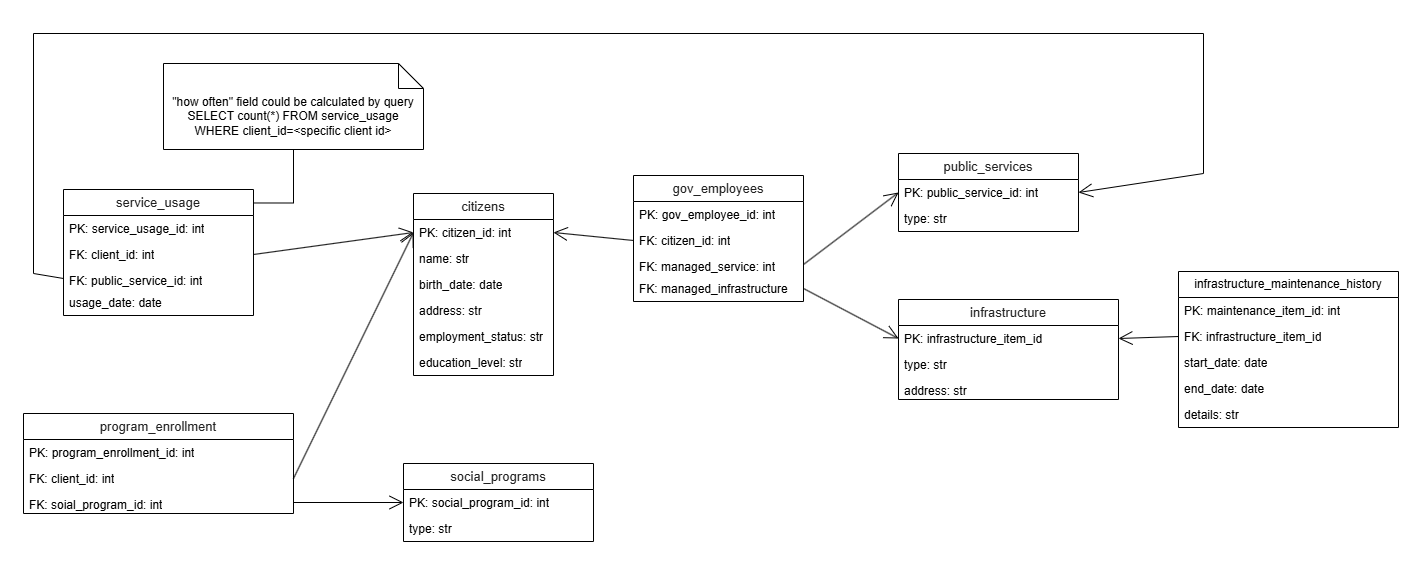

The diagram above was exported from draw.io. Its source (the exported page's mxGraphModel, read from the mxfile embedded in the PNG):
<mxGraphModel dx="1639" dy="853" grid="1" gridSize="10" guides="1" tooltips="1" connect="1" arrows="1" fold="1" page="1" pageScale="1" pageWidth="1920" pageHeight="1200" math="0" shadow="0">
  <root>
    <mxCell id="0" />
    <mxCell id="1" parent="0" />
    <mxCell id="Lbb8fPRhPP0rwl0-cmBW-6" value="&lt;span style=&quot;color: rgb(33, 33, 33); font-family: FixelDisplay, sans-serif; font-size: 13px; text-align: left; white-space-collapse: preserve; background-color: rgb(255, 255, 255);&quot;&gt;citizens&lt;/span&gt;" style="swimlane;fontStyle=0;childLayout=stackLayout;horizontal=1;startSize=26;fillColor=none;horizontalStack=0;resizeParent=1;resizeParentMax=0;resizeLast=0;collapsible=1;marginBottom=0;whiteSpace=wrap;html=1;" parent="1" vertex="1">
      <mxGeometry x="460" y="560" width="140" height="182" as="geometry" />
    </mxCell>
    <mxCell id="Lbb8fPRhPP0rwl0-cmBW-12" value="PK: citizen_id: int" style="text;strokeColor=none;fillColor=none;align=left;verticalAlign=top;spacingLeft=4;spacingRight=4;overflow=hidden;rotatable=0;points=[[0,0.5],[1,0.5]];portConstraint=eastwest;whiteSpace=wrap;html=1;" parent="Lbb8fPRhPP0rwl0-cmBW-6" vertex="1">
      <mxGeometry y="26" width="140" height="26" as="geometry" />
    </mxCell>
    <mxCell id="Lbb8fPRhPP0rwl0-cmBW-7" value="name: str" style="text;strokeColor=none;fillColor=none;align=left;verticalAlign=top;spacingLeft=4;spacingRight=4;overflow=hidden;rotatable=0;points=[[0,0.5],[1,0.5]];portConstraint=eastwest;whiteSpace=wrap;html=1;" parent="Lbb8fPRhPP0rwl0-cmBW-6" vertex="1">
      <mxGeometry y="52" width="140" height="26" as="geometry" />
    </mxCell>
    <mxCell id="Lbb8fPRhPP0rwl0-cmBW-8" value="birth_date: date" style="text;strokeColor=none;fillColor=none;align=left;verticalAlign=top;spacingLeft=4;spacingRight=4;overflow=hidden;rotatable=0;points=[[0,0.5],[1,0.5]];portConstraint=eastwest;whiteSpace=wrap;html=1;" parent="Lbb8fPRhPP0rwl0-cmBW-6" vertex="1">
      <mxGeometry y="78" width="140" height="26" as="geometry" />
    </mxCell>
    <mxCell id="Lbb8fPRhPP0rwl0-cmBW-9" value="address: str" style="text;strokeColor=none;fillColor=none;align=left;verticalAlign=top;spacingLeft=4;spacingRight=4;overflow=hidden;rotatable=0;points=[[0,0.5],[1,0.5]];portConstraint=eastwest;whiteSpace=wrap;html=1;" parent="Lbb8fPRhPP0rwl0-cmBW-6" vertex="1">
      <mxGeometry y="104" width="140" height="26" as="geometry" />
    </mxCell>
    <mxCell id="Lbb8fPRhPP0rwl0-cmBW-10" value="employment_status: str" style="text;strokeColor=none;fillColor=none;align=left;verticalAlign=top;spacingLeft=4;spacingRight=4;overflow=hidden;rotatable=0;points=[[0,0.5],[1,0.5]];portConstraint=eastwest;whiteSpace=wrap;html=1;" parent="Lbb8fPRhPP0rwl0-cmBW-6" vertex="1">
      <mxGeometry y="130" width="140" height="26" as="geometry" />
    </mxCell>
    <mxCell id="Lbb8fPRhPP0rwl0-cmBW-11" value="education_level: str" style="text;strokeColor=none;fillColor=none;align=left;verticalAlign=top;spacingLeft=4;spacingRight=4;overflow=hidden;rotatable=0;points=[[0,0.5],[1,0.5]];portConstraint=eastwest;whiteSpace=wrap;html=1;" parent="Lbb8fPRhPP0rwl0-cmBW-6" vertex="1">
      <mxGeometry y="156" width="140" height="26" as="geometry" />
    </mxCell>
    <mxCell id="Lbb8fPRhPP0rwl0-cmBW-13" value="&lt;span style=&quot;color: rgb(33, 33, 33); font-family: FixelDisplay, sans-serif; font-size: 13px; text-align: left; white-space-collapse: preserve; background-color: rgb(255, 255, 255);&quot;&gt;public_services&lt;/span&gt;" style="swimlane;fontStyle=0;childLayout=stackLayout;horizontal=1;startSize=26;fillColor=none;horizontalStack=0;resizeParent=1;resizeParentMax=0;resizeLast=0;collapsible=1;marginBottom=0;whiteSpace=wrap;html=1;" parent="1" vertex="1">
      <mxGeometry x="945" y="520" width="180" height="78" as="geometry" />
    </mxCell>
    <mxCell id="Lbb8fPRhPP0rwl0-cmBW-14" value="PK: public_service_id: int" style="text;strokeColor=none;fillColor=none;align=left;verticalAlign=top;spacingLeft=4;spacingRight=4;overflow=hidden;rotatable=0;points=[[0,0.5],[1,0.5]];portConstraint=eastwest;whiteSpace=wrap;html=1;" parent="Lbb8fPRhPP0rwl0-cmBW-13" vertex="1">
      <mxGeometry y="26" width="180" height="26" as="geometry" />
    </mxCell>
    <mxCell id="Lbb8fPRhPP0rwl0-cmBW-15" value="type: str" style="text;strokeColor=none;fillColor=none;align=left;verticalAlign=top;spacingLeft=4;spacingRight=4;overflow=hidden;rotatable=0;points=[[0,0.5],[1,0.5]];portConstraint=eastwest;whiteSpace=wrap;html=1;" parent="Lbb8fPRhPP0rwl0-cmBW-13" vertex="1">
      <mxGeometry y="52" width="180" height="26" as="geometry" />
    </mxCell>
    <mxCell id="Lbb8fPRhPP0rwl0-cmBW-25" value="&lt;span style=&quot;color: rgb(33, 33, 33); font-family: FixelDisplay, sans-serif; font-size: 13px; text-align: left; white-space-collapse: preserve; background-color: rgb(255, 255, 255);&quot;&gt;service_usage&lt;/span&gt;" style="swimlane;fontStyle=0;childLayout=stackLayout;horizontal=1;startSize=26;fillColor=none;horizontalStack=0;resizeParent=1;resizeParentMax=0;resizeLast=0;collapsible=1;marginBottom=0;whiteSpace=wrap;html=1;" parent="1" vertex="1">
      <mxGeometry x="110" y="556" width="190" height="126" as="geometry" />
    </mxCell>
    <mxCell id="Lbb8fPRhPP0rwl0-cmBW-26" value="PK: service_usage_id: int" style="text;strokeColor=none;fillColor=none;align=left;verticalAlign=top;spacingLeft=4;spacingRight=4;overflow=hidden;rotatable=0;points=[[0,0.5],[1,0.5]];portConstraint=eastwest;whiteSpace=wrap;html=1;" parent="Lbb8fPRhPP0rwl0-cmBW-25" vertex="1">
      <mxGeometry y="26" width="190" height="26" as="geometry" />
    </mxCell>
    <mxCell id="Lbb8fPRhPP0rwl0-cmBW-27" value="FK: client_id: int" style="text;strokeColor=none;fillColor=none;align=left;verticalAlign=top;spacingLeft=4;spacingRight=4;overflow=hidden;rotatable=0;points=[[0,0.5],[1,0.5]];portConstraint=eastwest;whiteSpace=wrap;html=1;" parent="Lbb8fPRhPP0rwl0-cmBW-25" vertex="1">
      <mxGeometry y="52" width="190" height="26" as="geometry" />
    </mxCell>
    <mxCell id="Lbb8fPRhPP0rwl0-cmBW-28" value="FK: public_service_id: int" style="text;strokeColor=none;fillColor=none;align=left;verticalAlign=top;spacingLeft=4;spacingRight=4;overflow=hidden;rotatable=0;points=[[0,0.5],[1,0.5]];portConstraint=eastwest;whiteSpace=wrap;html=1;" parent="Lbb8fPRhPP0rwl0-cmBW-25" vertex="1">
      <mxGeometry y="78" width="190" height="22" as="geometry" />
    </mxCell>
    <mxCell id="PQfobU9BPuqQGgmCsS8l-16" value="usage_date: date" style="text;strokeColor=none;fillColor=none;align=left;verticalAlign=top;spacingLeft=4;spacingRight=4;overflow=hidden;rotatable=0;points=[[0,0.5],[1,0.5]];portConstraint=eastwest;whiteSpace=wrap;html=1;" vertex="1" parent="Lbb8fPRhPP0rwl0-cmBW-25">
      <mxGeometry y="100" width="190" height="26" as="geometry" />
    </mxCell>
    <mxCell id="Lbb8fPRhPP0rwl0-cmBW-29" value="&lt;span style=&quot;color: rgb(33, 33, 33); font-family: FixelDisplay, sans-serif; font-size: 13px; text-align: left; white-space-collapse: preserve; background-color: rgb(255, 255, 255);&quot;&gt;infrastructure&lt;/span&gt;" style="swimlane;fontStyle=0;childLayout=stackLayout;horizontal=1;startSize=26;fillColor=none;horizontalStack=0;resizeParent=1;resizeParentMax=0;resizeLast=0;collapsible=1;marginBottom=0;whiteSpace=wrap;html=1;" parent="1" vertex="1">
      <mxGeometry x="945" y="666" width="220" height="100" as="geometry" />
    </mxCell>
    <mxCell id="Lbb8fPRhPP0rwl0-cmBW-30" value="PK: infrastructure_item_id" style="text;strokeColor=none;fillColor=none;align=left;verticalAlign=top;spacingLeft=4;spacingRight=4;overflow=hidden;rotatable=0;points=[[0,0.5],[1,0.5]];portConstraint=eastwest;whiteSpace=wrap;html=1;" parent="Lbb8fPRhPP0rwl0-cmBW-29" vertex="1">
      <mxGeometry y="26" width="220" height="26" as="geometry" />
    </mxCell>
    <mxCell id="Lbb8fPRhPP0rwl0-cmBW-31" value="type: str" style="text;strokeColor=none;fillColor=none;align=left;verticalAlign=top;spacingLeft=4;spacingRight=4;overflow=hidden;rotatable=0;points=[[0,0.5],[1,0.5]];portConstraint=eastwest;whiteSpace=wrap;html=1;" parent="Lbb8fPRhPP0rwl0-cmBW-29" vertex="1">
      <mxGeometry y="52" width="220" height="26" as="geometry" />
    </mxCell>
    <mxCell id="Lbb8fPRhPP0rwl0-cmBW-32" value="address: str" style="text;strokeColor=none;fillColor=none;align=left;verticalAlign=top;spacingLeft=4;spacingRight=4;overflow=hidden;rotatable=0;points=[[0,0.5],[1,0.5]];portConstraint=eastwest;whiteSpace=wrap;html=1;" parent="Lbb8fPRhPP0rwl0-cmBW-29" vertex="1">
      <mxGeometry y="78" width="220" height="22" as="geometry" />
    </mxCell>
    <mxCell id="Lbb8fPRhPP0rwl0-cmBW-33" value="&lt;span style=&quot;color: rgb(33, 33, 33); font-family: FixelDisplay, sans-serif; font-size: 13px; text-align: left; white-space-collapse: preserve; background-color: rgb(255, 255, 255);&quot;&gt;social_programs&lt;/span&gt;" style="swimlane;fontStyle=0;childLayout=stackLayout;horizontal=1;startSize=26;fillColor=none;horizontalStack=0;resizeParent=1;resizeParentMax=0;resizeLast=0;collapsible=1;marginBottom=0;whiteSpace=wrap;html=1;" parent="1" vertex="1">
      <mxGeometry x="450" y="830" width="190" height="78" as="geometry" />
    </mxCell>
    <mxCell id="Lbb8fPRhPP0rwl0-cmBW-34" value="PK: social_program_id: int" style="text;strokeColor=none;fillColor=none;align=left;verticalAlign=top;spacingLeft=4;spacingRight=4;overflow=hidden;rotatable=0;points=[[0,0.5],[1,0.5]];portConstraint=eastwest;whiteSpace=wrap;html=1;" parent="Lbb8fPRhPP0rwl0-cmBW-33" vertex="1">
      <mxGeometry y="26" width="190" height="26" as="geometry" />
    </mxCell>
    <mxCell id="Lbb8fPRhPP0rwl0-cmBW-35" value="type: str" style="text;strokeColor=none;fillColor=none;align=left;verticalAlign=top;spacingLeft=4;spacingRight=4;overflow=hidden;rotatable=0;points=[[0,0.5],[1,0.5]];portConstraint=eastwest;whiteSpace=wrap;html=1;" parent="Lbb8fPRhPP0rwl0-cmBW-33" vertex="1">
      <mxGeometry y="52" width="190" height="26" as="geometry" />
    </mxCell>
    <mxCell id="Lbb8fPRhPP0rwl0-cmBW-37" value="&lt;span style=&quot;color: rgb(33, 33, 33); font-family: FixelDisplay, sans-serif; font-size: 13px; text-align: left; white-space-collapse: preserve; background-color: rgb(255, 255, 255);&quot;&gt;program_enrollment&lt;/span&gt;" style="swimlane;fontStyle=0;childLayout=stackLayout;horizontal=1;startSize=26;fillColor=none;horizontalStack=0;resizeParent=1;resizeParentMax=0;resizeLast=0;collapsible=1;marginBottom=0;whiteSpace=wrap;html=1;" parent="1" vertex="1">
      <mxGeometry x="70" y="780" width="270" height="100" as="geometry" />
    </mxCell>
    <mxCell id="Lbb8fPRhPP0rwl0-cmBW-38" value="PK: program_enrollment_id: int" style="text;strokeColor=none;fillColor=none;align=left;verticalAlign=top;spacingLeft=4;spacingRight=4;overflow=hidden;rotatable=0;points=[[0,0.5],[1,0.5]];portConstraint=eastwest;whiteSpace=wrap;html=1;" parent="Lbb8fPRhPP0rwl0-cmBW-37" vertex="1">
      <mxGeometry y="26" width="270" height="26" as="geometry" />
    </mxCell>
    <mxCell id="Lbb8fPRhPP0rwl0-cmBW-39" value="FK: client_id: int" style="text;strokeColor=none;fillColor=none;align=left;verticalAlign=top;spacingLeft=4;spacingRight=4;overflow=hidden;rotatable=0;points=[[0,0.5],[1,0.5]];portConstraint=eastwest;whiteSpace=wrap;html=1;" parent="Lbb8fPRhPP0rwl0-cmBW-37" vertex="1">
      <mxGeometry y="52" width="270" height="26" as="geometry" />
    </mxCell>
    <mxCell id="Lbb8fPRhPP0rwl0-cmBW-40" value="FK: soial_program_id: int" style="text;strokeColor=none;fillColor=none;align=left;verticalAlign=top;spacingLeft=4;spacingRight=4;overflow=hidden;rotatable=0;points=[[0,0.5],[1,0.5]];portConstraint=eastwest;whiteSpace=wrap;html=1;" parent="Lbb8fPRhPP0rwl0-cmBW-37" vertex="1">
      <mxGeometry y="78" width="270" height="22" as="geometry" />
    </mxCell>
    <mxCell id="Lbb8fPRhPP0rwl0-cmBW-41" value="&lt;span style=&quot;color: rgb(33, 33, 33); font-family: FixelDisplay, sans-serif; font-size: 13px; text-align: left; white-space-collapse: preserve; background-color: rgb(255, 255, 255);&quot;&gt;gov_employees&lt;/span&gt;" style="swimlane;fontStyle=0;childLayout=stackLayout;horizontal=1;startSize=26;fillColor=none;horizontalStack=0;resizeParent=1;resizeParentMax=0;resizeLast=0;collapsible=1;marginBottom=0;whiteSpace=wrap;html=1;" parent="1" vertex="1">
      <mxGeometry x="680" y="542" width="170" height="126" as="geometry" />
    </mxCell>
    <mxCell id="Lbb8fPRhPP0rwl0-cmBW-42" value="PK: gov_employee_id: int" style="text;strokeColor=none;fillColor=none;align=left;verticalAlign=top;spacingLeft=4;spacingRight=4;overflow=hidden;rotatable=0;points=[[0,0.5],[1,0.5]];portConstraint=eastwest;whiteSpace=wrap;html=1;" parent="Lbb8fPRhPP0rwl0-cmBW-41" vertex="1">
      <mxGeometry y="26" width="170" height="26" as="geometry" />
    </mxCell>
    <mxCell id="Lbb8fPRhPP0rwl0-cmBW-43" value="FK: citizen_id: int" style="text;strokeColor=none;fillColor=none;align=left;verticalAlign=top;spacingLeft=4;spacingRight=4;overflow=hidden;rotatable=0;points=[[0,0.5],[1,0.5]];portConstraint=eastwest;whiteSpace=wrap;html=1;" parent="Lbb8fPRhPP0rwl0-cmBW-41" vertex="1">
      <mxGeometry y="52" width="170" height="26" as="geometry" />
    </mxCell>
    <mxCell id="Lbb8fPRhPP0rwl0-cmBW-44" value="FK: managed_service: int" style="text;strokeColor=none;fillColor=none;align=left;verticalAlign=top;spacingLeft=4;spacingRight=4;overflow=hidden;rotatable=0;points=[[0,0.5],[1,0.5]];portConstraint=eastwest;whiteSpace=wrap;html=1;" parent="Lbb8fPRhPP0rwl0-cmBW-41" vertex="1">
      <mxGeometry y="78" width="170" height="22" as="geometry" />
    </mxCell>
    <mxCell id="PQfobU9BPuqQGgmCsS8l-3" value="FK: managed_infrastructure" style="text;strokeColor=none;fillColor=none;align=left;verticalAlign=top;spacingLeft=4;spacingRight=4;overflow=hidden;rotatable=0;points=[[0,0.5],[1,0.5]];portConstraint=eastwest;whiteSpace=wrap;html=1;" vertex="1" parent="Lbb8fPRhPP0rwl0-cmBW-41">
      <mxGeometry y="100" width="170" height="26" as="geometry" />
    </mxCell>
    <mxCell id="PQfobU9BPuqQGgmCsS8l-1" value="" style="endArrow=open;endFill=1;endSize=12;html=1;rounded=0;exitX=0;exitY=0.5;exitDx=0;exitDy=0;entryX=1;entryY=0.5;entryDx=0;entryDy=0;" edge="1" parent="1" source="Lbb8fPRhPP0rwl0-cmBW-43" target="Lbb8fPRhPP0rwl0-cmBW-12">
      <mxGeometry width="160" relative="1" as="geometry">
        <mxPoint x="195" y="600" as="sourcePoint" />
        <mxPoint x="355" y="600" as="targetPoint" />
      </mxGeometry>
    </mxCell>
    <mxCell id="PQfobU9BPuqQGgmCsS8l-4" value="" style="endArrow=open;endFill=1;endSize=12;html=1;rounded=0;exitX=1;exitY=0.5;exitDx=0;exitDy=0;entryX=0;entryY=0.5;entryDx=0;entryDy=0;" edge="1" parent="1" source="Lbb8fPRhPP0rwl0-cmBW-44" target="Lbb8fPRhPP0rwl0-cmBW-14">
      <mxGeometry width="160" relative="1" as="geometry">
        <mxPoint x="660" y="762" as="sourcePoint" />
        <mxPoint x="820" y="762" as="targetPoint" />
      </mxGeometry>
    </mxCell>
    <mxCell id="PQfobU9BPuqQGgmCsS8l-5" value="" style="endArrow=open;endFill=1;endSize=12;html=1;rounded=0;exitX=1;exitY=0.5;exitDx=0;exitDy=0;entryX=0;entryY=0.5;entryDx=0;entryDy=0;" edge="1" parent="1" source="PQfobU9BPuqQGgmCsS8l-3" target="Lbb8fPRhPP0rwl0-cmBW-30">
      <mxGeometry width="160" relative="1" as="geometry">
        <mxPoint x="750" y="752" as="sourcePoint" />
        <mxPoint x="910" y="752" as="targetPoint" />
      </mxGeometry>
    </mxCell>
    <mxCell id="PQfobU9BPuqQGgmCsS8l-6" value="infrastructure_maintenance_history" style="swimlane;fontStyle=0;childLayout=stackLayout;horizontal=1;startSize=26;fillColor=none;horizontalStack=0;resizeParent=1;resizeParentMax=0;resizeLast=0;collapsible=1;marginBottom=0;whiteSpace=wrap;html=1;" vertex="1" parent="1">
      <mxGeometry x="1225" y="638" width="220" height="156" as="geometry" />
    </mxCell>
    <mxCell id="PQfobU9BPuqQGgmCsS8l-7" value="PK: maintenance_item_id: int" style="text;strokeColor=none;fillColor=none;align=left;verticalAlign=top;spacingLeft=4;spacingRight=4;overflow=hidden;rotatable=0;points=[[0,0.5],[1,0.5]];portConstraint=eastwest;whiteSpace=wrap;html=1;" vertex="1" parent="PQfobU9BPuqQGgmCsS8l-6">
      <mxGeometry y="26" width="220" height="26" as="geometry" />
    </mxCell>
    <mxCell id="PQfobU9BPuqQGgmCsS8l-8" value="FK: infrastructure_item_id" style="text;strokeColor=none;fillColor=none;align=left;verticalAlign=top;spacingLeft=4;spacingRight=4;overflow=hidden;rotatable=0;points=[[0,0.5],[1,0.5]];portConstraint=eastwest;whiteSpace=wrap;html=1;" vertex="1" parent="PQfobU9BPuqQGgmCsS8l-6">
      <mxGeometry y="52" width="220" height="26" as="geometry" />
    </mxCell>
    <mxCell id="PQfobU9BPuqQGgmCsS8l-9" value="start_date: date" style="text;strokeColor=none;fillColor=none;align=left;verticalAlign=top;spacingLeft=4;spacingRight=4;overflow=hidden;rotatable=0;points=[[0,0.5],[1,0.5]];portConstraint=eastwest;whiteSpace=wrap;html=1;" vertex="1" parent="PQfobU9BPuqQGgmCsS8l-6">
      <mxGeometry y="78" width="220" height="26" as="geometry" />
    </mxCell>
    <mxCell id="PQfobU9BPuqQGgmCsS8l-10" value="end_date: date" style="text;strokeColor=none;fillColor=none;align=left;verticalAlign=top;spacingLeft=4;spacingRight=4;overflow=hidden;rotatable=0;points=[[0,0.5],[1,0.5]];portConstraint=eastwest;whiteSpace=wrap;html=1;" vertex="1" parent="PQfobU9BPuqQGgmCsS8l-6">
      <mxGeometry y="104" width="220" height="26" as="geometry" />
    </mxCell>
    <mxCell id="PQfobU9BPuqQGgmCsS8l-11" value="details: str" style="text;strokeColor=none;fillColor=none;align=left;verticalAlign=top;spacingLeft=4;spacingRight=4;overflow=hidden;rotatable=0;points=[[0,0.5],[1,0.5]];portConstraint=eastwest;whiteSpace=wrap;html=1;" vertex="1" parent="PQfobU9BPuqQGgmCsS8l-6">
      <mxGeometry y="130" width="220" height="26" as="geometry" />
    </mxCell>
    <mxCell id="PQfobU9BPuqQGgmCsS8l-12" value="" style="endArrow=open;endFill=1;endSize=12;html=1;rounded=0;exitX=0;exitY=0.5;exitDx=0;exitDy=0;entryX=1;entryY=0.5;entryDx=0;entryDy=0;" edge="1" parent="1" source="PQfobU9BPuqQGgmCsS8l-8" target="Lbb8fPRhPP0rwl0-cmBW-30">
      <mxGeometry width="160" relative="1" as="geometry">
        <mxPoint x="425" y="1062" as="sourcePoint" />
        <mxPoint x="585" y="1062" as="targetPoint" />
      </mxGeometry>
    </mxCell>
    <mxCell id="PQfobU9BPuqQGgmCsS8l-15" value="" style="endArrow=open;endFill=1;endSize=12;html=1;rounded=0;exitX=1;exitY=0.5;exitDx=0;exitDy=0;entryX=0;entryY=0.5;entryDx=0;entryDy=0;" edge="1" parent="1" source="Lbb8fPRhPP0rwl0-cmBW-27" target="Lbb8fPRhPP0rwl0-cmBW-12">
      <mxGeometry width="160" relative="1" as="geometry">
        <mxPoint x="260" y="740" as="sourcePoint" />
        <mxPoint x="420" y="740" as="targetPoint" />
      </mxGeometry>
    </mxCell>
    <mxCell id="PQfobU9BPuqQGgmCsS8l-17" value="" style="endArrow=open;endFill=1;endSize=12;html=1;rounded=0;exitX=0;exitY=0.5;exitDx=0;exitDy=0;entryX=1;entryY=0.5;entryDx=0;entryDy=0;" edge="1" parent="1" source="Lbb8fPRhPP0rwl0-cmBW-28" target="Lbb8fPRhPP0rwl0-cmBW-14">
      <mxGeometry width="160" relative="1" as="geometry">
        <mxPoint x="90" y="480" as="sourcePoint" />
        <mxPoint x="250" y="480" as="targetPoint" />
        <Array as="points">
          <mxPoint x="80" y="640" />
          <mxPoint x="80" y="400" />
          <mxPoint x="1250" y="400" />
          <mxPoint x="1250" y="540" />
        </Array>
      </mxGeometry>
    </mxCell>
    <mxCell id="PQfobU9BPuqQGgmCsS8l-18" value="&quot;how often&quot; field could be calculated by query&lt;div&gt;SELECT count(*) FROM service_usage WHERE client_id=&amp;lt;specific client id&amp;gt;&lt;/div&gt;" style="shape=note2;boundedLbl=1;whiteSpace=wrap;html=1;size=25;verticalAlign=top;align=center;" vertex="1" parent="1">
      <mxGeometry x="210" y="430" width="260" height="86" as="geometry" />
    </mxCell>
    <mxCell id="PQfobU9BPuqQGgmCsS8l-20" value="" style="endArrow=none;html=1;edgeStyle=orthogonalEdgeStyle;rounded=0;entryX=0.5;entryY=1;entryDx=0;entryDy=0;entryPerimeter=0;exitX=1.005;exitY=0.107;exitDx=0;exitDy=0;exitPerimeter=0;" edge="1" parent="1" source="Lbb8fPRhPP0rwl0-cmBW-25" target="PQfobU9BPuqQGgmCsS8l-18">
      <mxGeometry relative="1" as="geometry">
        <mxPoint x="340" y="574" as="sourcePoint" />
        <mxPoint x="340" y="520" as="targetPoint" />
      </mxGeometry>
    </mxCell>
    <mxCell id="PQfobU9BPuqQGgmCsS8l-23" value="" style="endArrow=open;endFill=1;endSize=12;html=1;rounded=0;exitX=1;exitY=0.5;exitDx=0;exitDy=0;entryX=0;entryY=0.5;entryDx=0;entryDy=0;" edge="1" parent="1" source="Lbb8fPRhPP0rwl0-cmBW-39" target="Lbb8fPRhPP0rwl0-cmBW-12">
      <mxGeometry width="160" relative="1" as="geometry">
        <mxPoint x="380" y="840" as="sourcePoint" />
        <mxPoint x="540" y="840" as="targetPoint" />
      </mxGeometry>
    </mxCell>
    <mxCell id="PQfobU9BPuqQGgmCsS8l-24" value="" style="endArrow=open;endFill=1;endSize=12;html=1;rounded=0;exitX=1;exitY=0.5;exitDx=0;exitDy=0;entryX=0;entryY=0.5;entryDx=0;entryDy=0;" edge="1" parent="1" source="Lbb8fPRhPP0rwl0-cmBW-40" target="Lbb8fPRhPP0rwl0-cmBW-34">
      <mxGeometry width="160" relative="1" as="geometry">
        <mxPoint x="440" y="860" as="sourcePoint" />
        <mxPoint x="600" y="860" as="targetPoint" />
      </mxGeometry>
    </mxCell>
  </root>
</mxGraphModel>